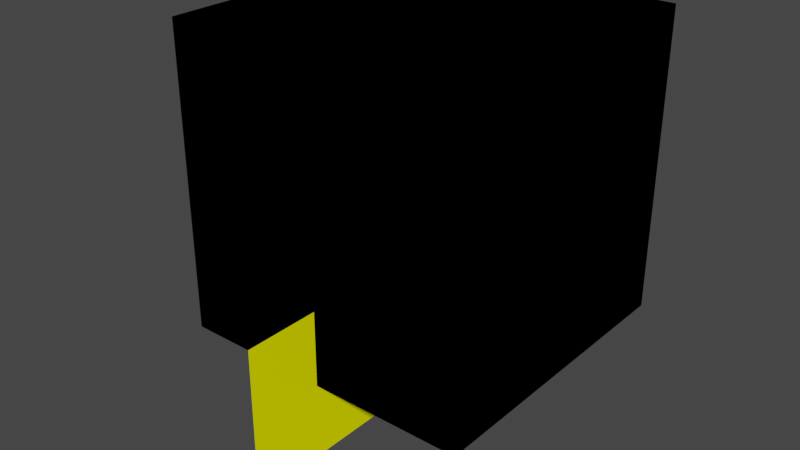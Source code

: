 # Source: view_layer_4M.blend  (saved by Blender 3.0.42; exported with 4.5.12 LTS)
import bpy
from mathutils import Matrix  # noqa: F401  (used for matrix-valued properties, if any)

bpy.ops.wm.read_factory_settings(use_empty=True)
scene = bpy.context.scene
scene.name = 'view_layer_test'

# ---- collections
col_domain_1_mesh = bpy.data.collections.new('Domain 1 MESH'); scene.collection.children.link(col_domain_1_mesh)
col_domain_4_meshes = bpy.data.collections.new('Domain 4 MESHes'); scene.collection.children.link(col_domain_4_meshes)
col_burner = bpy.data.collections.new('Burner'); scene.collection.children.link(col_burner)
col_other_solids = bpy.data.collections.new('Other solids'); scene.collection.children.link(col_other_solids)
col_output = bpy.data.collections.new('Output'); scene.collection.children.link(col_output)

# ---- materials (node trees are filled in below, after node groups)
mat_open = bpy.data.materials.new('OPEN')
mat_open.use_transparent_shadow = False
mat_open.diffuse_color = (0.2, 0.8, 0.8, 0.05)
mat_burner_bc = bpy.data.materials.new('Burner bc')
mat_burner_bc.alpha_threshold = 0.0
mat_burner_bc.use_transparent_shadow = False
mat_burner_bc.diffuse_color = (1.0, 0.0, 0.0, 1.0)
mat_burner_bc.line_color = (0.0, 0.0, 0.0, 1.0)
mat_material_bc = bpy.data.materials.new('Material bc')
mat_material_bc.alpha_threshold = 0.0
mat_material_bc.use_transparent_shadow = False
mat_material_bc.diffuse_color = (0.8, 0.6524, 0.4355, 1.0)
mat_material_bc.line_color = (0.0, 0.0, 0.0, 1.0)
mat_dummy_color2 = bpy.data.materials.new('Dummy Color2')
mat_dummy_color2.use_transparent_shadow = False
mat_dummy_color2.diffuse_color = (1.0, 1.0, 0.0, 0.05)

# ---- material node trees

# ---- world
world_world = bpy.data.worlds.new('World'); scene.world = world_world
world_world.use_nodes = True; world_world.node_tree.nodes.clear()
_N = world_world.node_tree.nodes; _L = world_world.node_tree.links
n0 = _N.new('ShaderNodeOutputWorld'); n0.name = 'World Output'; n0.location = (300, 300)
n1 = _N.new('ShaderNodeBackground'); n1.name = 'Background'; n1.location = (10, 300)
n1.inputs[0].default_value = (0.05088, 0.05088, 0.05088, 1.0)
_L.new(n1.outputs[0], n0.inputs[0])
n0.is_active_output = True
world_world.color = (0.05088, 0.05088, 0.05088)
world_world.use_sun_shadow = False
world_world.sun_shadow_jitter_overblur = 0.0

# ---- meshes
me_domain_cube = bpy.data.meshes.new('Domain cube')
me_domain_cube.from_pydata([(-1.0, -1.0, -1.0), (-1.0, -1.0, 1.0), (-1.0, 1.0, -1.0), (-1.0, 1.0, 1.0), (1.0, -1.0, -1.0), (1.0, -1.0, 1.0), (1.0, 1.0, -1.0), (1.0, 1.0, 1.0)], [], [(0, 1, 3, 2), (2, 3, 7, 6), (6, 7, 5, 4), (4, 5, 1, 0), (7, 3, 1, 5)])
_uv = me_domain_cube.uv_layers.new(name='UVMap')
_uv.uv.foreach_set('vector', [0.375, 0.0, 0.625, 0.0, 0.625, 0.25, 0.375, 0.25, 0.375, 0.25, 0.625, 0.25, 0.625, 0.5, 0.375, 0.5, 0.375, 0.5, 0.625, 0.5, 0.625, 0.75, 0.375, 0.75, 0.375, 0.75, 0.625, 0.75, 0.625, 1.0, 0.375, 1.0, 0.625, 0.5, 0.875, 0.5, 0.875, 0.75, 0.625, 0.75])
me_domain_cube.materials.append(mat_open)
me_domain_cube.use_remesh_fix_poles = True
me_domain_cube.use_remesh_preserve_attributes = False
me_domain_cube.use_mirror_vertex_groups = False
me_domain_cube.update()
me_cube_002 = bpy.data.meshes.new('Cube.002')
me_cube_002.from_pydata([(1.0, 1.0, 1.0), (1.0, -1.0, 1.0), (-1.0, 1.0, 1.0), (-1.0, -1.0, 1.0)], [], [(0, 2, 3, 1)])
_uv = me_cube_002.uv_layers.new(name='UVMap')
_uv.uv.foreach_set('vector', [0.375, 0.0, 0.625, 0.0, 0.625, 0.25, 0.375, 0.25])
me_cube_002.materials.append(mat_burner_bc)
me_cube_002.use_remesh_preserve_volume = False
me_cube_002.use_remesh_preserve_attributes = False
me_cube_002.use_mirror_vertex_groups = False
me_cube_002.update()
me_cube = bpy.data.meshes.new('Cube')
me_cube.from_pydata([(1.0, 1.0, 1.0), (1.0, 1.0, -1.0), (1.0, -1.0, 1.0), (1.0, -1.0, -1.0), (-1.0, 1.0, 1.0), (-1.0, 1.0, -1.0), (-1.0, -1.0, 1.0), (-1.0, -1.0, -1.0)], [], [(3, 2, 6, 7), (7, 6, 4, 5), (5, 1, 3, 7), (1, 0, 2, 3), (5, 4, 0, 1), (2, 0, 4, 6)])
_uv = me_cube.uv_layers.new(name='UVMap')
_uv.uv.foreach_set('vector', [0.375, 0.25, 0.625, 0.25, 0.625, 0.5, 0.375, 0.5, 0.375, 0.5, 0.625, 0.5, 0.625, 0.75, 0.375, 0.75, 0.375, 0.75, 0.625, 0.75, 0.625, 1.0, 0.375, 1.0, 0.125, 0.5, 0.375, 0.5, 0.375, 0.75, 0.125, 0.75, 0.625, 0.5, 0.875, 0.5, 0.875, 0.75, 0.625, 0.75, 0.375, 0.75, 0.375, 0.5, 0.875, 0.5, 0.625, 0.5])
me_cube.materials.append(mat_material_bc)
me_cube.use_remesh_preserve_volume = False
me_cube.use_remesh_preserve_attributes = False
me_cube.use_mirror_vertex_groups = False
me_cube.update()
me_plane = bpy.data.meshes.new('Plane')
me_plane.from_pydata([(-1.0, -1.0, 0.0), (1.0, -1.0, 0.0), (-1.0, 1.0, 0.0), (1.0, 1.0, 0.0)], [], [(0, 1, 3, 2)])
_uv = me_plane.uv_layers.new(name='UVMap')
_uv.uv.foreach_set('vector', [0.0, 0.0, 1.0, 0.0, 1.0, 1.0, 0.0, 1.0])
me_plane.materials.append(mat_dummy_color2)
me_plane.use_remesh_fix_poles = True
me_plane.use_remesh_preserve_attributes = False
me_plane.use_mirror_vertex_groups = False
me_plane.update()

# ---- objects
ob_domain_1m = bpy.data.objects.new('Domain 1M', me_domain_cube)
ob_domain_bcs = bpy.data.objects.new('Domain bcs', me_domain_cube)
ob_domain_4m = bpy.data.objects.new('Domain 4M', me_domain_cube)
ob_burner = bpy.data.objects.new('Burner', me_cube_002)
ob_cube = bpy.data.objects.new('Cube', me_cube)
ob_cube_small = bpy.data.objects.new('Cube small', me_cube)
ob_temp_slice = bpy.data.objects.new('Temp slice', me_plane)

# ---- transforms, parenting, visibility, modifiers, constraints
ob_domain_1m.location = (0.0, 0.0, 2.0)
ob_domain_1m.scale = (2.0, 2.0, 2.0)
ob_domain_1m.display_type = 'WIRE'
ob_domain_1m.show_wire = True
ob_domain_1m.lineart.crease_threshold = 0.0
ob_domain_bcs.location = (0.0, 0.0, 2.0)
ob_domain_bcs.scale = (2.0, 2.0, 2.0)
ob_domain_bcs.lineart.crease_threshold = 0.0
ob_domain_4m.location = (0.0, 0.0, 2.0)
ob_domain_4m.scale = (2.0, 2.0, 2.0)
ob_domain_4m.display_type = 'WIRE'
ob_domain_4m.show_wire = True
ob_domain_4m.lineart.crease_threshold = 0.0
ob_burner.location = (0.0, 0.0, 1.01)
ob_burner.lock_rotations_4d = False
ob_burner.empty_display_type = 'ARROWS'
ob_burner.lineart.crease_threshold = 0.0
ob_cube.location = (0.0, 0.0, 1.0)
ob_cube.lock_rotations_4d = False
ob_cube.empty_display_type = 'ARROWS'
ob_cube.lineart.crease_threshold = 0.0
ob_cube_small.location = (0.6922, 1.101, 1.0)
ob_cube_small.scale = (-0.6483, -0.6483, -0.6483)
ob_cube_small.lock_rotations_4d = False
ob_cube_small.empty_display_type = 'ARROWS'
ob_cube_small.lineart.crease_threshold = 0.0
ob_temp_slice.location = (0.0, -2.0, 0.0)
ob_temp_slice.rotation_euler = (-0.0, 1.571, 0.0)
ob_temp_slice.display_type = 'SOLID'
ob_temp_slice.show_wire = True
ob_temp_slice.lineart.crease_threshold = 0.0

# ---- collection membership
col_domain_1_mesh.objects.link(ob_domain_1m)
col_domain_1_mesh.objects.link(ob_domain_bcs)
col_domain_4_meshes.objects.link(ob_domain_bcs)
col_domain_4_meshes.objects.link(ob_domain_4m)
col_burner.objects.link(ob_burner)
col_burner.objects.link(ob_cube)
col_other_solids.objects.link(ob_cube_small)
col_output.objects.link(ob_temp_slice)
def _layer_coll(name, lc=None):
    lc = lc or bpy.context.view_layer.layer_collection
    for c in lc.children:
        if c.name == name: return c
        r = _layer_coll(name, c)
        if r: return r
_layer_coll('Domain 4 MESHes').exclude = True

# ---- scene / render settings (as saved in the file)
scene.frame_start = 1; scene.frame_end = 250; scene.frame_set(1)
scene.render.engine = 'BLENDER_EEVEE_NEXT'
scene.cycles.use_denoising = False
scene.cycles.samples = 128
scene.cycles.sampling_pattern = 'TABULATED_SOBOL'
scene.cycles.use_adaptive_sampling = False
scene.cycles.use_light_tree = False
scene.view_settings.view_transform = 'Filmic'
bpy.context.view_layer.update()

# ---- added for rendering (the .blend has no active camera and no usable light): camera, sun
cam_auto = bpy.data.cameras.new('AutoCamera')
cam_auto.lens = 50.0
cam_auto.sensor_width = 36.0
cam_auto.clip_end = 1000.0
ob_auto_camera = bpy.data.objects.new('AutoCamera', cam_auto)
scene.collection.objects.link(ob_auto_camera)
ob_auto_camera.location = (7.51656, -9.51987, 7.51325)
ob_auto_camera.rotation_euler = (1.09748, -7.21219e-08, 0.694738)
scene.camera = ob_auto_camera
light_auto_sun = bpy.data.lights.new('AutoSun', 'SUN')
light_auto_sun.energy = 3.0
light_auto_sun.angle = 0.0523599
ob_auto_sun = bpy.data.objects.new('AutoSun', light_auto_sun)
scene.collection.objects.link(ob_auto_sun)
ob_auto_sun.rotation_euler = (0.872665, 0.174533, 0.523599)
bpy.context.view_layer.update()
